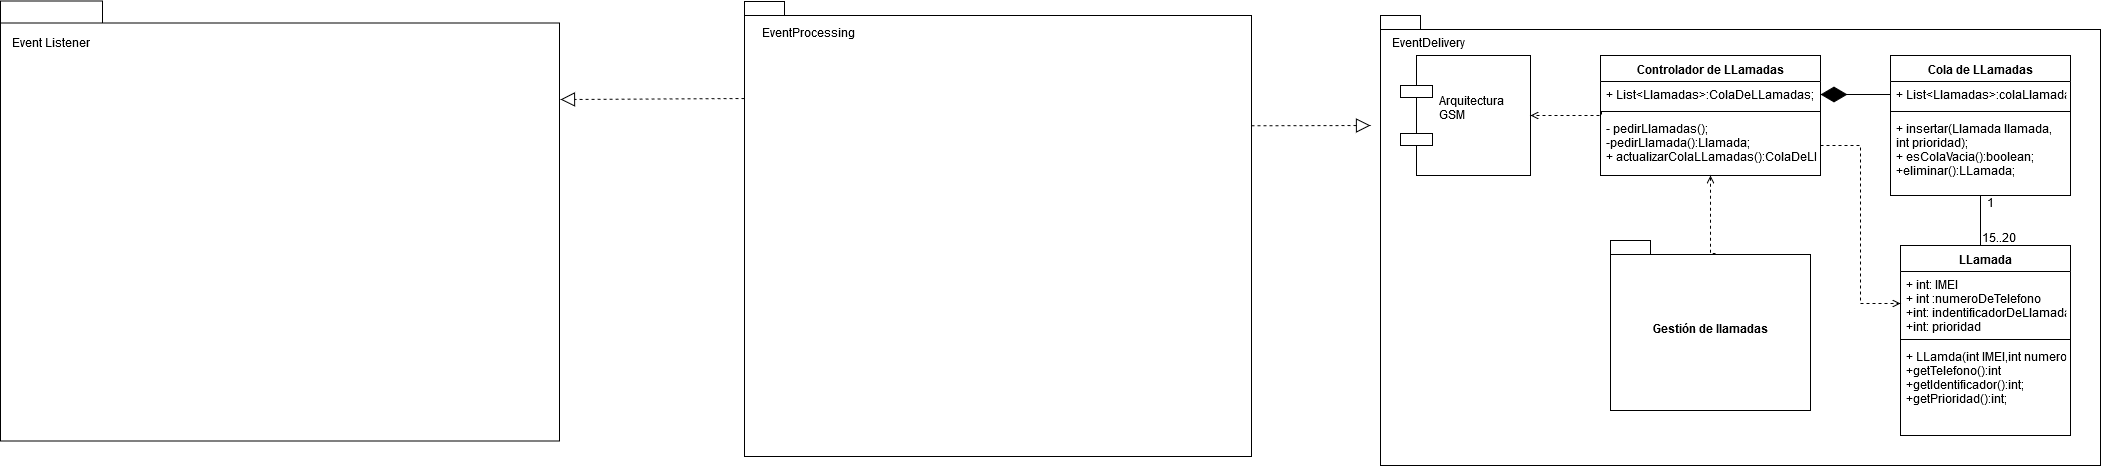

The diagram above was exported from draw.io. Its source (the exported page's mxGraphModel, read from the mxfile embedded in the PNG):
<mxGraphModel dx="1662" dy="791" grid="1" gridSize="10" guides="1" tooltips="1" connect="1" arrows="1" fold="1" page="1" pageScale="1" pageWidth="1169" pageHeight="1654" math="0" shadow="0">
  <root>
    <mxCell id="0" />
    <mxCell id="1" parent="0" />
    <mxCell id="-lk-j_QBAzNRk8KsqQVB-1" value="" style="shape=folder;fontStyle=1;spacingTop=10;tabWidth=102;tabHeight=22;tabPosition=left;html=1;" parent="1" vertex="1">
      <mxGeometry x="160" y="385.5" width="559" height="440" as="geometry" />
    </mxCell>
    <mxCell id="-lk-j_QBAzNRk8KsqQVB-2" value="Event Listener" style="text;html=1;resizable=0;points=[];autosize=1;align=left;verticalAlign=top;spacingTop=-4;" parent="1" vertex="1">
      <mxGeometry x="170" y="420" width="90" height="20" as="geometry" />
    </mxCell>
    <mxCell id="-lk-j_QBAzNRk8KsqQVB-11" value="" style="shape=folder;fontStyle=1;spacingTop=10;tabWidth=40;tabHeight=14;tabPosition=left;html=1;" parent="1" vertex="1">
      <mxGeometry x="904" y="386" width="507" height="455" as="geometry" />
    </mxCell>
    <mxCell id="-lk-j_QBAzNRk8KsqQVB-12" value="EventProcessing" style="text;html=1;resizable=0;points=[];autosize=1;align=left;verticalAlign=top;spacingTop=-4;" parent="1" vertex="1">
      <mxGeometry x="920" y="410" width="110" height="20" as="geometry" />
    </mxCell>
    <mxCell id="-lk-j_QBAzNRk8KsqQVB-19" value="" style="shape=folder;fontStyle=1;spacingTop=10;tabWidth=40;tabHeight=14;tabPosition=left;html=1;" parent="1" vertex="1">
      <mxGeometry x="1540" y="400" width="720" height="450" as="geometry" />
    </mxCell>
    <mxCell id="-lk-j_QBAzNRk8KsqQVB-20" value="EventDelivery" style="text;html=1;resizable=0;points=[];autosize=1;align=left;verticalAlign=top;spacingTop=-4;" parent="1" vertex="1">
      <mxGeometry x="1550" y="420" width="90" height="20" as="geometry" />
    </mxCell>
    <mxCell id="-lk-j_QBAzNRk8KsqQVB-26" value="" style="endArrow=block;dashed=1;endFill=0;endSize=12;html=1;exitX=0;exitY=0;exitDx=0;exitDy=97;exitPerimeter=0;" parent="1" source="-lk-j_QBAzNRk8KsqQVB-11" edge="1">
      <mxGeometry width="160" relative="1" as="geometry">
        <mxPoint x="733.5" y="760" as="sourcePoint" />
        <mxPoint x="720" y="484" as="targetPoint" />
      </mxGeometry>
    </mxCell>
    <mxCell id="-lk-j_QBAzNRk8KsqQVB-27" value="" style="endArrow=block;dashed=1;endFill=0;endSize=12;html=1;exitX=0;exitY=0;exitDx=507;exitDy=124.25000000000001;exitPerimeter=0;" parent="1" source="-lk-j_QBAzNRk8KsqQVB-11" edge="1">
      <mxGeometry width="160" relative="1" as="geometry">
        <mxPoint x="1293.5" y="670" as="sourcePoint" />
        <mxPoint x="1530" y="510" as="targetPoint" />
      </mxGeometry>
    </mxCell>
    <mxCell id="8NQvp81xQifo9CAYw59p-1" value="Arquitectura&#10;GSM&#10;" style="shape=component;align=left;spacingLeft=36;" parent="1" vertex="1">
      <mxGeometry x="1560" y="440" width="130" height="120" as="geometry" />
    </mxCell>
    <mxCell id="8NQvp81xQifo9CAYw59p-2" value="LLamada" style="swimlane;fontStyle=1;align=center;verticalAlign=top;childLayout=stackLayout;horizontal=1;startSize=26;horizontalStack=0;resizeParent=1;resizeParentMax=0;resizeLast=0;collapsible=1;marginBottom=0;" parent="1" vertex="1">
      <mxGeometry x="2060" y="630" width="170" height="190" as="geometry" />
    </mxCell>
    <mxCell id="8NQvp81xQifo9CAYw59p-3" value="+ int: IMEI&#10;+ int :numeroDeTelefono&#10;+int: indentificadorDeLlamada&#10;+int: prioridad&#10;" style="text;strokeColor=none;fillColor=none;align=left;verticalAlign=top;spacingLeft=4;spacingRight=4;overflow=hidden;rotatable=0;points=[[0,0.5],[1,0.5]];portConstraint=eastwest;" parent="8NQvp81xQifo9CAYw59p-2" vertex="1">
      <mxGeometry y="26" width="170" height="64" as="geometry" />
    </mxCell>
    <mxCell id="8NQvp81xQifo9CAYw59p-4" value="" style="line;strokeWidth=1;fillColor=none;align=left;verticalAlign=middle;spacingTop=-1;spacingLeft=3;spacingRight=3;rotatable=0;labelPosition=right;points=[];portConstraint=eastwest;" parent="8NQvp81xQifo9CAYw59p-2" vertex="1">
      <mxGeometry y="90" width="170" height="8" as="geometry" />
    </mxCell>
    <mxCell id="8NQvp81xQifo9CAYw59p-5" value="+ LLamda(int IMEI,int numero);+ getIMEI():int&#10;+getTelefono():int&#10;+getIdentificador():int;&#10;+getPrioridad():int;&#10;&#10;" style="text;strokeColor=none;fillColor=none;align=left;verticalAlign=top;spacingLeft=4;spacingRight=4;overflow=hidden;rotatable=0;points=[[0,0.5],[1,0.5]];portConstraint=eastwest;" parent="8NQvp81xQifo9CAYw59p-2" vertex="1">
      <mxGeometry y="98" width="170" height="92" as="geometry" />
    </mxCell>
    <mxCell id="SACKjMgKk8lPRmSZm0d8-18" style="edgeStyle=orthogonalEdgeStyle;rounded=0;orthogonalLoop=1;jettySize=auto;html=1;exitX=0.5;exitY=1;exitDx=0;exitDy=0;entryX=0.5;entryY=0;entryDx=0;entryDy=0;startArrow=none;startFill=0;endArrow=none;endFill=0;strokeWidth=1;" parent="1" source="8NQvp81xQifo9CAYw59p-6" target="8NQvp81xQifo9CAYw59p-2" edge="1">
      <mxGeometry relative="1" as="geometry">
        <Array as="points">
          <mxPoint x="2140" y="630" />
        </Array>
      </mxGeometry>
    </mxCell>
    <mxCell id="8NQvp81xQifo9CAYw59p-6" value="Cola de LLamadas" style="swimlane;fontStyle=1;align=center;verticalAlign=top;childLayout=stackLayout;horizontal=1;startSize=26;horizontalStack=0;resizeParent=1;resizeParentMax=0;resizeLast=0;collapsible=1;marginBottom=0;" parent="1" vertex="1">
      <mxGeometry x="2050" y="440" width="180" height="140" as="geometry" />
    </mxCell>
    <mxCell id="8NQvp81xQifo9CAYw59p-7" value="+ List&lt;Llamadas&gt;:colaLlamadas" style="text;strokeColor=none;fillColor=none;align=left;verticalAlign=top;spacingLeft=4;spacingRight=4;overflow=hidden;rotatable=0;points=[[0,0.5],[1,0.5]];portConstraint=eastwest;" parent="8NQvp81xQifo9CAYw59p-6" vertex="1">
      <mxGeometry y="26" width="180" height="26" as="geometry" />
    </mxCell>
    <mxCell id="8NQvp81xQifo9CAYw59p-8" value="" style="line;strokeWidth=1;fillColor=none;align=left;verticalAlign=middle;spacingTop=-1;spacingLeft=3;spacingRight=3;rotatable=0;labelPosition=right;points=[];portConstraint=eastwest;" parent="8NQvp81xQifo9CAYw59p-6" vertex="1">
      <mxGeometry y="52" width="180" height="8" as="geometry" />
    </mxCell>
    <mxCell id="8NQvp81xQifo9CAYw59p-9" value="+ insertar(Llamada llamada, &#10;int prioridad);&#10;+ esColaVacia():boolean;&#10;+eliminar():LLamada;&#10;" style="text;strokeColor=none;fillColor=none;align=left;verticalAlign=top;spacingLeft=4;spacingRight=4;overflow=hidden;rotatable=0;points=[[0,0.5],[1,0.5]];portConstraint=eastwest;" parent="8NQvp81xQifo9CAYw59p-6" vertex="1">
      <mxGeometry y="60" width="180" height="80" as="geometry" />
    </mxCell>
    <mxCell id="8NQvp81xQifo9CAYw59p-17" value="15..20" style="text;html=1;resizable=0;points=[];autosize=1;align=left;verticalAlign=top;spacingTop=-4;" parent="1" vertex="1">
      <mxGeometry x="2140" y="615" width="50" height="20" as="geometry" />
    </mxCell>
    <mxCell id="8NQvp81xQifo9CAYw59p-18" value="1" style="text;html=1;resizable=0;points=[];autosize=1;align=left;verticalAlign=top;spacingTop=-4;" parent="1" vertex="1">
      <mxGeometry x="2145" y="580" width="20" height="20" as="geometry" />
    </mxCell>
    <mxCell id="gxzeew9ivc-7T5_dsz57-1" value="Gestión de llamadas" style="shape=folder;fontStyle=1;spacingTop=10;tabWidth=40;tabHeight=14;tabPosition=left;html=1;" parent="1" vertex="1">
      <mxGeometry x="1770" y="625" width="200" height="170" as="geometry" />
    </mxCell>
    <mxCell id="SACKjMgKk8lPRmSZm0d8-13" style="edgeStyle=orthogonalEdgeStyle;rounded=0;orthogonalLoop=1;jettySize=auto;html=1;exitX=0.5;exitY=1;exitDx=0;exitDy=0;dashed=1;endArrow=none;endFill=0;strokeWidth=1;entryX=0.525;entryY=0.076;entryDx=0;entryDy=0;entryPerimeter=0;startArrow=open;startFill=0;" parent="1" source="SACKjMgKk8lPRmSZm0d8-5" target="gxzeew9ivc-7T5_dsz57-1" edge="1">
      <mxGeometry relative="1" as="geometry">
        <Array as="points">
          <mxPoint x="1870" y="638" />
        </Array>
      </mxGeometry>
    </mxCell>
    <mxCell id="SACKjMgKk8lPRmSZm0d8-5" value="Controlador de LLamadas" style="swimlane;fontStyle=1;align=center;verticalAlign=top;childLayout=stackLayout;horizontal=1;startSize=26;horizontalStack=0;resizeParent=1;resizeParentMax=0;resizeLast=0;collapsible=1;marginBottom=0;" parent="1" vertex="1">
      <mxGeometry x="1760" y="440" width="220" height="120" as="geometry" />
    </mxCell>
    <mxCell id="SACKjMgKk8lPRmSZm0d8-6" value="+ List&lt;Llamadas&gt;:ColaDeLLamadas;" style="text;strokeColor=none;fillColor=none;align=left;verticalAlign=top;spacingLeft=4;spacingRight=4;overflow=hidden;rotatable=0;points=[[0,0.5],[1,0.5]];portConstraint=eastwest;" parent="SACKjMgKk8lPRmSZm0d8-5" vertex="1">
      <mxGeometry y="26" width="220" height="26" as="geometry" />
    </mxCell>
    <mxCell id="SACKjMgKk8lPRmSZm0d8-7" value="" style="line;strokeWidth=1;fillColor=none;align=left;verticalAlign=middle;spacingTop=-1;spacingLeft=3;spacingRight=3;rotatable=0;labelPosition=right;points=[];portConstraint=eastwest;" parent="SACKjMgKk8lPRmSZm0d8-5" vertex="1">
      <mxGeometry y="52" width="220" height="8" as="geometry" />
    </mxCell>
    <mxCell id="SACKjMgKk8lPRmSZm0d8-8" value="- pedirLlamadas();&#10;-pedirLlamada():Llamada;&#10;+ actualizarColaLLamadas():ColaDeLla&#10;" style="text;strokeColor=none;fillColor=none;align=left;verticalAlign=top;spacingLeft=4;spacingRight=4;overflow=hidden;rotatable=0;points=[[0,0.5],[1,0.5]];portConstraint=eastwest;" parent="SACKjMgKk8lPRmSZm0d8-5" vertex="1">
      <mxGeometry y="60" width="220" height="60" as="geometry" />
    </mxCell>
    <mxCell id="SACKjMgKk8lPRmSZm0d8-9" value="" style="endArrow=diamondThin;endFill=1;endSize=24;html=1;exitX=0;exitY=0.5;exitDx=0;exitDy=0;" parent="1" source="8NQvp81xQifo9CAYw59p-7" target="SACKjMgKk8lPRmSZm0d8-6" edge="1">
      <mxGeometry width="160" relative="1" as="geometry">
        <mxPoint x="1990" y="479" as="sourcePoint" />
        <mxPoint x="2030" y="480" as="targetPoint" />
      </mxGeometry>
    </mxCell>
    <mxCell id="SACKjMgKk8lPRmSZm0d8-11" style="edgeStyle=orthogonalEdgeStyle;rounded=0;orthogonalLoop=1;jettySize=auto;html=1;entryX=0;entryY=0.5;entryDx=0;entryDy=0;dashed=1;endArrow=open;endFill=0;strokeWidth=1;" parent="1" source="SACKjMgKk8lPRmSZm0d8-8" target="8NQvp81xQifo9CAYw59p-3" edge="1">
      <mxGeometry relative="1" as="geometry" />
    </mxCell>
    <mxCell id="SACKjMgKk8lPRmSZm0d8-16" style="edgeStyle=orthogonalEdgeStyle;rounded=0;orthogonalLoop=1;jettySize=auto;html=1;exitX=0.005;exitY=-0.067;exitDx=0;exitDy=0;dashed=1;startArrow=none;startFill=0;endArrow=open;endFill=0;strokeWidth=1;exitPerimeter=0;entryX=1;entryY=0.5;entryDx=0;entryDy=0;" parent="1" source="SACKjMgKk8lPRmSZm0d8-8" target="8NQvp81xQifo9CAYw59p-1" edge="1">
      <mxGeometry relative="1" as="geometry">
        <Array as="points">
          <mxPoint x="1761" y="500" />
        </Array>
      </mxGeometry>
    </mxCell>
  </root>
</mxGraphModel>